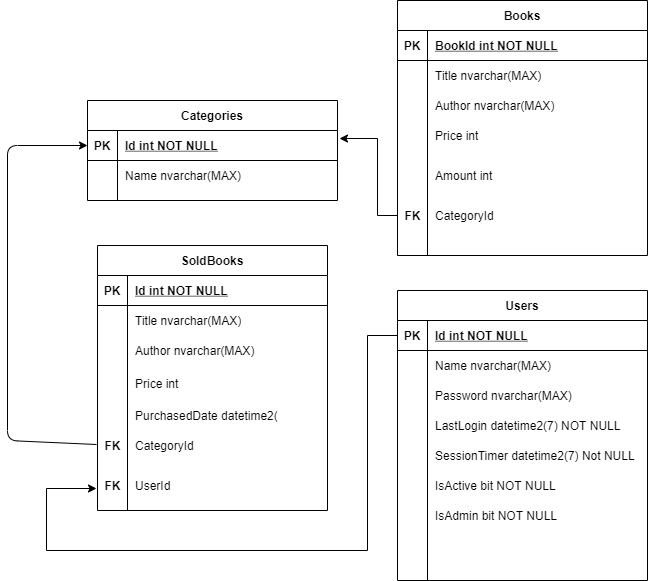

The diagram above was exported from draw.io. Its source (the exported page's mxGraphModel, read from the mxfile embedded in the PNG):
<mxGraphModel dx="460" dy="752" grid="1" gridSize="10" guides="1" tooltips="1" connect="1" arrows="1" fold="1" page="1" pageScale="1" pageWidth="850" pageHeight="1100" math="0" shadow="0" extFonts="Permanent Marker^https://fonts.googleapis.com/css?family=Permanent+Marker">
  <root>
    <mxCell id="0" />
    <mxCell id="1" parent="0" />
    <mxCell id="C-vyLk0tnHw3VtMMgP7b-2" value="Books" style="shape=table;startSize=30;container=1;collapsible=1;childLayout=tableLayout;fixedRows=1;rowLines=0;fontStyle=1;align=center;resizeLast=1;" parent="1" vertex="1">
      <mxGeometry x="430" y="20" width="250" height="255" as="geometry" />
    </mxCell>
    <mxCell id="C-vyLk0tnHw3VtMMgP7b-3" value="" style="shape=partialRectangle;collapsible=0;dropTarget=0;pointerEvents=0;fillColor=none;points=[[0,0.5],[1,0.5]];portConstraint=eastwest;top=0;left=0;right=0;bottom=1;" parent="C-vyLk0tnHw3VtMMgP7b-2" vertex="1">
      <mxGeometry y="30" width="250" height="30" as="geometry" />
    </mxCell>
    <mxCell id="C-vyLk0tnHw3VtMMgP7b-4" value="PK" style="shape=partialRectangle;overflow=hidden;connectable=0;fillColor=none;top=0;left=0;bottom=0;right=0;fontStyle=1;" parent="C-vyLk0tnHw3VtMMgP7b-3" vertex="1">
      <mxGeometry width="30" height="30" as="geometry" />
    </mxCell>
    <mxCell id="C-vyLk0tnHw3VtMMgP7b-5" value="BookId int NOT NULL" style="shape=partialRectangle;overflow=hidden;connectable=0;fillColor=none;top=0;left=0;bottom=0;right=0;align=left;spacingLeft=6;fontStyle=5;" parent="C-vyLk0tnHw3VtMMgP7b-3" vertex="1">
      <mxGeometry x="30" width="220" height="30" as="geometry" />
    </mxCell>
    <mxCell id="C-vyLk0tnHw3VtMMgP7b-6" value="" style="shape=partialRectangle;collapsible=0;dropTarget=0;pointerEvents=0;fillColor=none;points=[[0,0.5],[1,0.5]];portConstraint=eastwest;top=0;left=0;right=0;bottom=0;" parent="C-vyLk0tnHw3VtMMgP7b-2" vertex="1">
      <mxGeometry y="60" width="250" height="30" as="geometry" />
    </mxCell>
    <mxCell id="C-vyLk0tnHw3VtMMgP7b-7" value="" style="shape=partialRectangle;overflow=hidden;connectable=0;fillColor=none;top=0;left=0;bottom=0;right=0;" parent="C-vyLk0tnHw3VtMMgP7b-6" vertex="1">
      <mxGeometry width="30" height="30" as="geometry" />
    </mxCell>
    <mxCell id="C-vyLk0tnHw3VtMMgP7b-8" value="Title nvarchar(MAX)" style="shape=partialRectangle;overflow=hidden;connectable=0;fillColor=none;top=0;left=0;bottom=0;right=0;align=left;spacingLeft=6;" parent="C-vyLk0tnHw3VtMMgP7b-6" vertex="1">
      <mxGeometry x="30" width="220" height="30" as="geometry" />
    </mxCell>
    <mxCell id="C-vyLk0tnHw3VtMMgP7b-9" value="" style="shape=partialRectangle;collapsible=0;dropTarget=0;pointerEvents=0;fillColor=none;points=[[0,0.5],[1,0.5]];portConstraint=eastwest;top=0;left=0;right=0;bottom=0;" parent="C-vyLk0tnHw3VtMMgP7b-2" vertex="1">
      <mxGeometry y="90" width="250" height="30" as="geometry" />
    </mxCell>
    <mxCell id="C-vyLk0tnHw3VtMMgP7b-10" value="" style="shape=partialRectangle;overflow=hidden;connectable=0;fillColor=none;top=0;left=0;bottom=0;right=0;" parent="C-vyLk0tnHw3VtMMgP7b-9" vertex="1">
      <mxGeometry width="30" height="30" as="geometry" />
    </mxCell>
    <mxCell id="C-vyLk0tnHw3VtMMgP7b-11" value="Author nvarchar(MAX)" style="shape=partialRectangle;overflow=hidden;connectable=0;fillColor=none;top=0;left=0;bottom=0;right=0;align=left;spacingLeft=6;" parent="C-vyLk0tnHw3VtMMgP7b-9" vertex="1">
      <mxGeometry x="30" width="220" height="30" as="geometry" />
    </mxCell>
    <mxCell id="C-vyLk0tnHw3VtMMgP7b-13" value="Users" style="shape=table;startSize=30;container=1;collapsible=1;childLayout=tableLayout;fixedRows=1;rowLines=0;fontStyle=1;align=center;resizeLast=1;" parent="1" vertex="1">
      <mxGeometry x="430" y="310" width="250" height="290" as="geometry" />
    </mxCell>
    <mxCell id="C-vyLk0tnHw3VtMMgP7b-14" value="" style="shape=partialRectangle;collapsible=0;dropTarget=0;pointerEvents=0;fillColor=none;points=[[0,0.5],[1,0.5]];portConstraint=eastwest;top=0;left=0;right=0;bottom=1;" parent="C-vyLk0tnHw3VtMMgP7b-13" vertex="1">
      <mxGeometry y="30" width="250" height="30" as="geometry" />
    </mxCell>
    <mxCell id="C-vyLk0tnHw3VtMMgP7b-15" value="PK" style="shape=partialRectangle;overflow=hidden;connectable=0;fillColor=none;top=0;left=0;bottom=0;right=0;fontStyle=1;" parent="C-vyLk0tnHw3VtMMgP7b-14" vertex="1">
      <mxGeometry width="30" height="30" as="geometry" />
    </mxCell>
    <mxCell id="C-vyLk0tnHw3VtMMgP7b-16" value="Id int NOT NULL " style="shape=partialRectangle;overflow=hidden;connectable=0;fillColor=none;top=0;left=0;bottom=0;right=0;align=left;spacingLeft=6;fontStyle=5;" parent="C-vyLk0tnHw3VtMMgP7b-14" vertex="1">
      <mxGeometry x="30" width="220" height="30" as="geometry" />
    </mxCell>
    <mxCell id="C-vyLk0tnHw3VtMMgP7b-17" value="" style="shape=partialRectangle;collapsible=0;dropTarget=0;pointerEvents=0;fillColor=none;points=[[0,0.5],[1,0.5]];portConstraint=eastwest;top=0;left=0;right=0;bottom=0;" parent="C-vyLk0tnHw3VtMMgP7b-13" vertex="1">
      <mxGeometry y="60" width="250" height="30" as="geometry" />
    </mxCell>
    <mxCell id="C-vyLk0tnHw3VtMMgP7b-18" value="" style="shape=partialRectangle;overflow=hidden;connectable=0;fillColor=none;top=0;left=0;bottom=0;right=0;" parent="C-vyLk0tnHw3VtMMgP7b-17" vertex="1">
      <mxGeometry width="30" height="30" as="geometry" />
    </mxCell>
    <mxCell id="C-vyLk0tnHw3VtMMgP7b-19" value="Name nvarchar(MAX)" style="shape=partialRectangle;overflow=hidden;connectable=0;fillColor=none;top=0;left=0;bottom=0;right=0;align=left;spacingLeft=6;" parent="C-vyLk0tnHw3VtMMgP7b-17" vertex="1">
      <mxGeometry x="30" width="220" height="30" as="geometry" />
    </mxCell>
    <mxCell id="C-vyLk0tnHw3VtMMgP7b-20" value="" style="shape=partialRectangle;collapsible=0;dropTarget=0;pointerEvents=0;fillColor=none;points=[[0,0.5],[1,0.5]];portConstraint=eastwest;top=0;left=0;right=0;bottom=0;" parent="C-vyLk0tnHw3VtMMgP7b-13" vertex="1">
      <mxGeometry y="90" width="250" height="30" as="geometry" />
    </mxCell>
    <mxCell id="C-vyLk0tnHw3VtMMgP7b-21" value="" style="shape=partialRectangle;overflow=hidden;connectable=0;fillColor=none;top=0;left=0;bottom=0;right=0;" parent="C-vyLk0tnHw3VtMMgP7b-20" vertex="1">
      <mxGeometry width="30" height="30" as="geometry" />
    </mxCell>
    <mxCell id="C-vyLk0tnHw3VtMMgP7b-22" value="Password nvarchar(MAX)" style="shape=partialRectangle;overflow=hidden;connectable=0;fillColor=none;top=0;left=0;bottom=0;right=0;align=left;spacingLeft=6;" parent="C-vyLk0tnHw3VtMMgP7b-20" vertex="1">
      <mxGeometry x="30" width="220" height="30" as="geometry" />
    </mxCell>
    <mxCell id="C-vyLk0tnHw3VtMMgP7b-23" value="Categories" style="shape=table;startSize=30;container=1;collapsible=1;childLayout=tableLayout;fixedRows=1;rowLines=0;fontStyle=1;align=center;resizeLast=1;" parent="1" vertex="1">
      <mxGeometry x="120" y="120" width="250" height="100" as="geometry" />
    </mxCell>
    <mxCell id="C-vyLk0tnHw3VtMMgP7b-24" value="" style="shape=partialRectangle;collapsible=0;dropTarget=0;pointerEvents=0;fillColor=none;points=[[0,0.5],[1,0.5]];portConstraint=eastwest;top=0;left=0;right=0;bottom=1;" parent="C-vyLk0tnHw3VtMMgP7b-23" vertex="1">
      <mxGeometry y="30" width="250" height="30" as="geometry" />
    </mxCell>
    <mxCell id="C-vyLk0tnHw3VtMMgP7b-25" value="PK" style="shape=partialRectangle;overflow=hidden;connectable=0;fillColor=none;top=0;left=0;bottom=0;right=0;fontStyle=1;" parent="C-vyLk0tnHw3VtMMgP7b-24" vertex="1">
      <mxGeometry width="30" height="30" as="geometry" />
    </mxCell>
    <mxCell id="C-vyLk0tnHw3VtMMgP7b-26" value="Id int NOT NULL" style="shape=partialRectangle;overflow=hidden;connectable=0;fillColor=none;top=0;left=0;bottom=0;right=0;align=left;spacingLeft=6;fontStyle=5;" parent="C-vyLk0tnHw3VtMMgP7b-24" vertex="1">
      <mxGeometry x="30" width="220" height="30" as="geometry" />
    </mxCell>
    <mxCell id="C-vyLk0tnHw3VtMMgP7b-27" value="" style="shape=partialRectangle;collapsible=0;dropTarget=0;pointerEvents=0;fillColor=none;points=[[0,0.5],[1,0.5]];portConstraint=eastwest;top=0;left=0;right=0;bottom=0;" parent="C-vyLk0tnHw3VtMMgP7b-23" vertex="1">
      <mxGeometry y="60" width="250" height="30" as="geometry" />
    </mxCell>
    <mxCell id="C-vyLk0tnHw3VtMMgP7b-28" value="" style="shape=partialRectangle;overflow=hidden;connectable=0;fillColor=none;top=0;left=0;bottom=0;right=0;" parent="C-vyLk0tnHw3VtMMgP7b-27" vertex="1">
      <mxGeometry width="30" height="30" as="geometry" />
    </mxCell>
    <mxCell id="C-vyLk0tnHw3VtMMgP7b-29" value="Name nvarchar(MAX)" style="shape=partialRectangle;overflow=hidden;connectable=0;fillColor=none;top=0;left=0;bottom=0;right=0;align=left;spacingLeft=6;" parent="C-vyLk0tnHw3VtMMgP7b-27" vertex="1">
      <mxGeometry x="30" width="220" height="30" as="geometry" />
    </mxCell>
    <mxCell id="GqoQkr2dEziVS7_RrhCt-1" value="Price int " style="shape=partialRectangle;overflow=hidden;connectable=0;fillColor=none;top=0;left=0;bottom=0;right=0;align=left;spacingLeft=6;" vertex="1" parent="1">
      <mxGeometry x="460" y="140" width="220" height="30" as="geometry" />
    </mxCell>
    <mxCell id="GqoQkr2dEziVS7_RrhCt-2" value="CategoryId" style="shape=partialRectangle;overflow=hidden;connectable=0;fillColor=none;top=0;left=0;bottom=0;right=0;align=left;spacingLeft=6;" vertex="1" parent="1">
      <mxGeometry x="460" y="220" width="220" height="30" as="geometry" />
    </mxCell>
    <mxCell id="GqoQkr2dEziVS7_RrhCt-3" value="Amount int " style="shape=partialRectangle;overflow=hidden;connectable=0;fillColor=none;top=0;left=0;bottom=0;right=0;align=left;spacingLeft=6;" vertex="1" parent="1">
      <mxGeometry x="460" y="180" width="220" height="30" as="geometry" />
    </mxCell>
    <mxCell id="GqoQkr2dEziVS7_RrhCt-6" style="edgeStyle=orthogonalEdgeStyle;rounded=0;orthogonalLoop=1;jettySize=auto;html=1;entryX=1.008;entryY=0.267;entryDx=0;entryDy=0;entryPerimeter=0;" edge="1" parent="1" source="GqoQkr2dEziVS7_RrhCt-4" target="C-vyLk0tnHw3VtMMgP7b-24">
      <mxGeometry relative="1" as="geometry">
        <mxPoint x="400" y="150" as="targetPoint" />
        <Array as="points">
          <mxPoint x="410" y="235" />
          <mxPoint x="410" y="158" />
        </Array>
      </mxGeometry>
    </mxCell>
    <mxCell id="GqoQkr2dEziVS7_RrhCt-4" value="&lt;b&gt;FK&lt;/b&gt;" style="text;html=1;align=center;verticalAlign=middle;resizable=0;points=[];autosize=1;" vertex="1" parent="1">
      <mxGeometry x="430" y="225" width="30" height="20" as="geometry" />
    </mxCell>
    <mxCell id="GqoQkr2dEziVS7_RrhCt-7" value="LastLogin datetime2(7) NOT NULL" style="shape=partialRectangle;overflow=hidden;connectable=0;fillColor=none;top=0;left=0;bottom=0;right=0;align=left;spacingLeft=6;" vertex="1" parent="1">
      <mxGeometry x="460" y="430" width="220" height="30" as="geometry" />
    </mxCell>
    <mxCell id="GqoQkr2dEziVS7_RrhCt-8" value="SessionTimer datetime2(7) Not NULL" style="shape=partialRectangle;overflow=hidden;connectable=0;fillColor=none;top=0;left=0;bottom=0;right=0;align=left;spacingLeft=6;" vertex="1" parent="1">
      <mxGeometry x="460" y="460" width="220" height="30" as="geometry" />
    </mxCell>
    <mxCell id="GqoQkr2dEziVS7_RrhCt-9" value="IsActive bit NOT NULL" style="shape=partialRectangle;overflow=hidden;connectable=0;fillColor=none;top=0;left=0;bottom=0;right=0;align=left;spacingLeft=6;" vertex="1" parent="1">
      <mxGeometry x="460" y="490" width="220" height="30" as="geometry" />
    </mxCell>
    <mxCell id="GqoQkr2dEziVS7_RrhCt-10" value="IsAdmin bit NOT NULL" style="shape=partialRectangle;overflow=hidden;connectable=0;fillColor=none;top=0;left=0;bottom=0;right=0;align=left;spacingLeft=6;" vertex="1" parent="1">
      <mxGeometry x="460" y="520" width="220" height="30" as="geometry" />
    </mxCell>
    <mxCell id="GqoQkr2dEziVS7_RrhCt-12" value="SoldBooks" style="shape=table;startSize=30;container=1;collapsible=1;childLayout=tableLayout;fixedRows=1;rowLines=0;fontStyle=1;align=center;resizeLast=1;" vertex="1" parent="1">
      <mxGeometry x="130" y="265" width="230" height="265" as="geometry" />
    </mxCell>
    <mxCell id="GqoQkr2dEziVS7_RrhCt-13" value="" style="shape=partialRectangle;collapsible=0;dropTarget=0;pointerEvents=0;fillColor=none;top=0;left=0;bottom=1;right=0;points=[[0,0.5],[1,0.5]];portConstraint=eastwest;" vertex="1" parent="GqoQkr2dEziVS7_RrhCt-12">
      <mxGeometry y="30" width="230" height="30" as="geometry" />
    </mxCell>
    <mxCell id="GqoQkr2dEziVS7_RrhCt-14" value="PK" style="shape=partialRectangle;connectable=0;fillColor=none;top=0;left=0;bottom=0;right=0;fontStyle=1;overflow=hidden;" vertex="1" parent="GqoQkr2dEziVS7_RrhCt-13">
      <mxGeometry width="30" height="30" as="geometry" />
    </mxCell>
    <mxCell id="GqoQkr2dEziVS7_RrhCt-15" value="Id int NOT NULL" style="shape=partialRectangle;connectable=0;fillColor=none;top=0;left=0;bottom=0;right=0;align=left;spacingLeft=6;fontStyle=5;overflow=hidden;" vertex="1" parent="GqoQkr2dEziVS7_RrhCt-13">
      <mxGeometry x="30" width="200" height="30" as="geometry" />
    </mxCell>
    <mxCell id="GqoQkr2dEziVS7_RrhCt-16" value="" style="shape=partialRectangle;collapsible=0;dropTarget=0;pointerEvents=0;fillColor=none;top=0;left=0;bottom=0;right=0;points=[[0,0.5],[1,0.5]];portConstraint=eastwest;" vertex="1" parent="GqoQkr2dEziVS7_RrhCt-12">
      <mxGeometry y="60" width="230" height="30" as="geometry" />
    </mxCell>
    <mxCell id="GqoQkr2dEziVS7_RrhCt-17" value="" style="shape=partialRectangle;connectable=0;fillColor=none;top=0;left=0;bottom=0;right=0;editable=1;overflow=hidden;" vertex="1" parent="GqoQkr2dEziVS7_RrhCt-16">
      <mxGeometry width="30" height="30" as="geometry" />
    </mxCell>
    <mxCell id="GqoQkr2dEziVS7_RrhCt-18" value="Title nvarchar(MAX)" style="shape=partialRectangle;connectable=0;fillColor=none;top=0;left=0;bottom=0;right=0;align=left;spacingLeft=6;overflow=hidden;" vertex="1" parent="GqoQkr2dEziVS7_RrhCt-16">
      <mxGeometry x="30" width="200" height="30" as="geometry" />
    </mxCell>
    <mxCell id="GqoQkr2dEziVS7_RrhCt-19" value="" style="shape=partialRectangle;collapsible=0;dropTarget=0;pointerEvents=0;fillColor=none;top=0;left=0;bottom=0;right=0;points=[[0,0.5],[1,0.5]];portConstraint=eastwest;" vertex="1" parent="GqoQkr2dEziVS7_RrhCt-12">
      <mxGeometry y="90" width="230" height="30" as="geometry" />
    </mxCell>
    <mxCell id="GqoQkr2dEziVS7_RrhCt-20" value="" style="shape=partialRectangle;connectable=0;fillColor=none;top=0;left=0;bottom=0;right=0;editable=1;overflow=hidden;" vertex="1" parent="GqoQkr2dEziVS7_RrhCt-19">
      <mxGeometry width="30" height="30" as="geometry" />
    </mxCell>
    <mxCell id="GqoQkr2dEziVS7_RrhCt-21" value="Author nvarchar(MAX)" style="shape=partialRectangle;connectable=0;fillColor=none;top=0;left=0;bottom=0;right=0;align=left;spacingLeft=6;overflow=hidden;" vertex="1" parent="GqoQkr2dEziVS7_RrhCt-19">
      <mxGeometry x="30" width="200" height="30" as="geometry" />
    </mxCell>
    <mxCell id="GqoQkr2dEziVS7_RrhCt-22" value="" style="shape=partialRectangle;collapsible=0;dropTarget=0;pointerEvents=0;fillColor=none;top=0;left=0;bottom=0;right=0;points=[[0,0.5],[1,0.5]];portConstraint=eastwest;" vertex="1" parent="GqoQkr2dEziVS7_RrhCt-12">
      <mxGeometry y="120" width="230" height="35" as="geometry" />
    </mxCell>
    <mxCell id="GqoQkr2dEziVS7_RrhCt-23" value="" style="shape=partialRectangle;connectable=0;fillColor=none;top=0;left=0;bottom=0;right=0;editable=1;overflow=hidden;" vertex="1" parent="GqoQkr2dEziVS7_RrhCt-22">
      <mxGeometry width="30" height="35" as="geometry" />
    </mxCell>
    <mxCell id="GqoQkr2dEziVS7_RrhCt-24" value="Price int " style="shape=partialRectangle;connectable=0;fillColor=none;top=0;left=0;bottom=0;right=0;align=left;spacingLeft=6;overflow=hidden;" vertex="1" parent="GqoQkr2dEziVS7_RrhCt-22">
      <mxGeometry x="30" width="200" height="35" as="geometry" />
    </mxCell>
    <mxCell id="GqoQkr2dEziVS7_RrhCt-25" value="UserId" style="shape=partialRectangle;connectable=0;fillColor=none;top=0;left=0;bottom=0;right=0;align=left;spacingLeft=6;overflow=hidden;" vertex="1" parent="1">
      <mxGeometry x="160" y="490" width="150" height="30" as="geometry" />
    </mxCell>
    <mxCell id="GqoQkr2dEziVS7_RrhCt-26" value="PurchasedDate datetime2(7)" style="shape=partialRectangle;connectable=0;fillColor=none;top=0;left=0;bottom=0;right=0;align=left;spacingLeft=6;overflow=hidden;" vertex="1" parent="1">
      <mxGeometry x="160" y="420" width="150" height="30" as="geometry" />
    </mxCell>
    <mxCell id="GqoQkr2dEziVS7_RrhCt-27" value="CategoryId" style="shape=partialRectangle;connectable=0;fillColor=none;top=0;left=0;bottom=0;right=0;align=left;spacingLeft=6;overflow=hidden;" vertex="1" parent="1">
      <mxGeometry x="160" y="450" width="150" height="30" as="geometry" />
    </mxCell>
    <mxCell id="GqoQkr2dEziVS7_RrhCt-28" value="&lt;b&gt;FK&lt;/b&gt;" style="text;html=1;align=center;verticalAlign=middle;resizable=0;points=[];autosize=1;" vertex="1" parent="1">
      <mxGeometry x="130" y="455" width="30" height="20" as="geometry" />
    </mxCell>
    <mxCell id="GqoQkr2dEziVS7_RrhCt-29" value="&lt;b&gt;FK&lt;/b&gt;" style="text;html=1;align=center;verticalAlign=middle;resizable=0;points=[];autosize=1;" vertex="1" parent="1">
      <mxGeometry x="130" y="495" width="30" height="20" as="geometry" />
    </mxCell>
    <mxCell id="GqoQkr2dEziVS7_RrhCt-31" value="" style="endArrow=classic;html=1;exitX=-0.033;exitY=0.45;exitDx=0;exitDy=0;exitPerimeter=0;entryX=0;entryY=0.5;entryDx=0;entryDy=0;" edge="1" parent="1" source="GqoQkr2dEziVS7_RrhCt-28" target="C-vyLk0tnHw3VtMMgP7b-24">
      <mxGeometry width="50" height="50" relative="1" as="geometry">
        <mxPoint x="140" y="310" as="sourcePoint" />
        <mxPoint x="50" y="160" as="targetPoint" />
        <Array as="points">
          <mxPoint x="40" y="460" />
          <mxPoint x="40" y="165" />
        </Array>
      </mxGeometry>
    </mxCell>
    <mxCell id="GqoQkr2dEziVS7_RrhCt-36" style="edgeStyle=orthogonalEdgeStyle;rounded=0;orthogonalLoop=1;jettySize=auto;html=1;exitX=0;exitY=0.5;exitDx=0;exitDy=0;entryX=-0.033;entryY=0.65;entryDx=0;entryDy=0;entryPerimeter=0;" edge="1" parent="1" source="C-vyLk0tnHw3VtMMgP7b-14" target="GqoQkr2dEziVS7_RrhCt-29">
      <mxGeometry relative="1" as="geometry">
        <mxPoint x="79" y="510" as="targetPoint" />
        <Array as="points">
          <mxPoint x="400" y="355" />
          <mxPoint x="400" y="570" />
          <mxPoint x="79" y="570" />
          <mxPoint x="79" y="508" />
        </Array>
      </mxGeometry>
    </mxCell>
  </root>
</mxGraphModel>